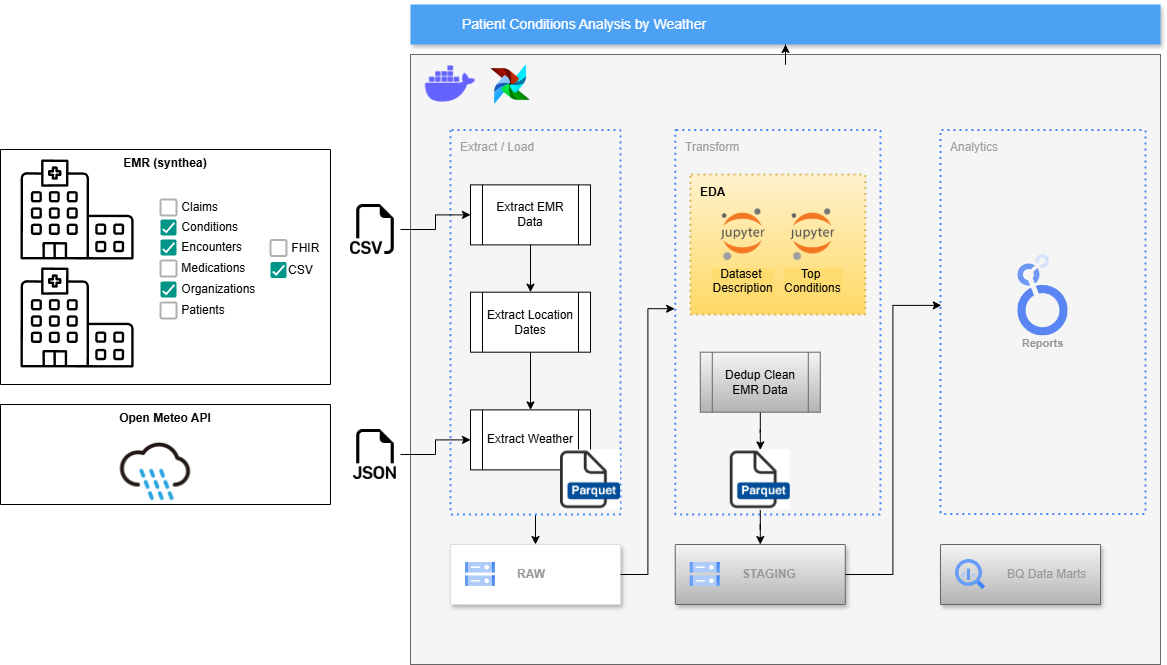

The diagram above was exported from draw.io. Its source (the exported page's mxGraphModel, read from the mxfile embedded in the PNG):
<mxGraphModel dx="1114" dy="616" grid="1" gridSize="10" guides="1" tooltips="1" connect="1" arrows="1" fold="1" page="1" pageScale="1" pageWidth="1169" pageHeight="827" background="none" math="0" shadow="0">
  <root>
    <mxCell id="0" />
    <mxCell id="1" parent="0" />
    <mxCell id="H5XLg-262uGlo7exfHj2-715" value="" style="fillColor=#f5f5f5;strokeColor=#666666;shadow=0;fontSize=14;align=left;spacing=10;fontColor=#333333;9E9E9E;verticalAlign=top;spacingTop=-4;fontStyle=0;spacingLeft=40;html=1;imageAspect=1;recursiveResize=0;" parent="1" vertex="1">
      <mxGeometry x="420" y="150" width="750" height="610" as="geometry" />
    </mxCell>
    <mxCell id="Tg4mowCZ_3DyfyFqgTLb-29" value="" style="shape=image;verticalLabelPosition=bottom;labelBackgroundColor=default;verticalAlign=top;aspect=fixed;imageAspect=0;image=https://static-00.iconduck.com/assets.00/airflow-icon-2048x2048-ptyvisqh.png;" parent="H5XLg-262uGlo7exfHj2-715" vertex="1">
      <mxGeometry x="80.18" y="10.09" width="39.82" height="39.82" as="geometry" />
    </mxCell>
    <mxCell id="H5XLg-262uGlo7exfHj2-720" value="Transform" style="rounded=1;absoluteArcSize=1;arcSize=2;html=1;strokeColor=#4284F3;gradientColor=none;shadow=0;dashed=1;fontSize=12;fontColor=#9E9E9E;align=left;verticalAlign=top;spacing=10;spacingTop=-4;fillColor=none;dashPattern=1 2;strokeWidth=2;" parent="H5XLg-262uGlo7exfHj2-715" vertex="1">
      <mxGeometry x="264.78" y="75.38" width="205.22" height="384.62" as="geometry" />
    </mxCell>
    <mxCell id="H5XLg-262uGlo7exfHj2-719" value="Analytics" style="rounded=1;absoluteArcSize=1;arcSize=2;html=1;strokeColor=#4284F3;gradientColor=none;shadow=0;dashed=1;fontSize=12;fontColor=#9E9E9E;align=left;verticalAlign=top;spacing=10;spacingTop=-4;fillColor=none;dashPattern=1 2;strokeWidth=2;" parent="H5XLg-262uGlo7exfHj2-715" vertex="1">
      <mxGeometry x="530" y="75.38" width="205" height="384" as="geometry" />
    </mxCell>
    <mxCell id="Tg4mowCZ_3DyfyFqgTLb-99" value="" style="edgeStyle=orthogonalEdgeStyle;rounded=0;orthogonalLoop=1;jettySize=auto;html=1;" parent="H5XLg-262uGlo7exfHj2-715" source="Tg4mowCZ_3DyfyFqgTLb-35" target="Tg4mowCZ_3DyfyFqgTLb-25" edge="1">
      <mxGeometry relative="1" as="geometry" />
    </mxCell>
    <mxCell id="Tg4mowCZ_3DyfyFqgTLb-35" value="Extract / Load" style="rounded=1;absoluteArcSize=1;arcSize=2;html=1;strokeColor=#4284F3;gradientColor=none;shadow=0;dashed=1;fontSize=12;fontColor=#9E9E9E;align=left;verticalAlign=top;spacing=10;spacingTop=-4;fillColor=none;dashPattern=1 2;strokeWidth=2;" parent="H5XLg-262uGlo7exfHj2-715" vertex="1">
      <mxGeometry x="40" y="75.38" width="170" height="384.62" as="geometry" />
    </mxCell>
    <mxCell id="Tg4mowCZ_3DyfyFqgTLb-25" value="" style="strokeColor=#dddddd;shadow=1;strokeWidth=1;rounded=1;absoluteArcSize=1;arcSize=2;" parent="H5XLg-262uGlo7exfHj2-715" vertex="1">
      <mxGeometry x="40" y="490" width="170" height="60" as="geometry" />
    </mxCell>
    <mxCell id="Tg4mowCZ_3DyfyFqgTLb-26" value="&lt;b&gt;RAW&lt;/b&gt;" style="editableCssRules=.*;html=1;fontColor=#999999;shape=image;verticalLabelPosition=middle;verticalAlign=middle;labelPosition=right;align=left;spacingLeft=20;part=1;points=[];imageAspect=0;image=data:image/svg+xml,(base64 omitted: 1124 chars);" parent="Tg4mowCZ_3DyfyFqgTLb-25" vertex="1">
      <mxGeometry width="30" height="24" relative="1" as="geometry">
        <mxPoint x="15" y="18" as="offset" />
      </mxGeometry>
    </mxCell>
    <mxCell id="Tg4mowCZ_3DyfyFqgTLb-98" value="" style="edgeStyle=orthogonalEdgeStyle;rounded=0;orthogonalLoop=1;jettySize=auto;html=1;" parent="H5XLg-262uGlo7exfHj2-715" source="Tg4mowCZ_3DyfyFqgTLb-57" target="Tg4mowCZ_3DyfyFqgTLb-96" edge="1">
      <mxGeometry relative="1" as="geometry" />
    </mxCell>
    <mxCell id="Tg4mowCZ_3DyfyFqgTLb-57" value="Extract EMR Data" style="shape=process;whiteSpace=wrap;html=1;backgroundOutline=1;" parent="H5XLg-262uGlo7exfHj2-715" vertex="1">
      <mxGeometry x="60" y="130.37999999999997" width="120" height="60" as="geometry" />
    </mxCell>
    <mxCell id="Tg4mowCZ_3DyfyFqgTLb-84" value="Extract Weather" style="shape=process;whiteSpace=wrap;html=1;backgroundOutline=1;" parent="H5XLg-262uGlo7exfHj2-715" vertex="1">
      <mxGeometry x="60" y="355.38" width="120" height="60" as="geometry" />
    </mxCell>
    <mxCell id="Tg4mowCZ_3DyfyFqgTLb-89" value="" style="strokeColor=#666666;shadow=1;strokeWidth=1;rounded=1;absoluteArcSize=1;arcSize=2;fillColor=#f5f5f5;gradientColor=#b3b3b3;" parent="H5XLg-262uGlo7exfHj2-715" vertex="1">
      <mxGeometry x="264.78" y="490" width="170" height="60" as="geometry" />
    </mxCell>
    <mxCell id="Tg4mowCZ_3DyfyFqgTLb-90" value="&lt;b&gt;STAGING&lt;/b&gt;" style="editableCssRules=.*;html=1;fontColor=#999999;shape=image;verticalLabelPosition=middle;verticalAlign=middle;labelPosition=right;align=left;spacingLeft=20;part=1;points=[];imageAspect=0;image=data:image/svg+xml,(base64 omitted: 1124 chars);" parent="Tg4mowCZ_3DyfyFqgTLb-89" vertex="1">
      <mxGeometry width="30" height="24" relative="1" as="geometry">
        <mxPoint x="15" y="18" as="offset" />
      </mxGeometry>
    </mxCell>
    <mxCell id="Tg4mowCZ_3DyfyFqgTLb-100" value="" style="edgeStyle=orthogonalEdgeStyle;rounded=0;orthogonalLoop=1;jettySize=auto;html=1;" parent="H5XLg-262uGlo7exfHj2-715" source="Tg4mowCZ_3DyfyFqgTLb-91" target="Tg4mowCZ_3DyfyFqgTLb-89" edge="1">
      <mxGeometry relative="1" as="geometry" />
    </mxCell>
    <mxCell id="Tg4mowCZ_3DyfyFqgTLb-91" value="" style="shape=image;verticalLabelPosition=bottom;labelBackgroundColor=default;verticalAlign=top;aspect=fixed;imageAspect=0;image=https://dqops.com/wp-content/uploads/2024/10/parquet-icon.png;" parent="H5XLg-262uGlo7exfHj2-715" vertex="1">
      <mxGeometry x="319.78" y="395.38" width="60" height="60" as="geometry" />
    </mxCell>
    <mxCell id="HG-WS-KSFZ4ZzAwGCW22-11" value="" style="edgeStyle=orthogonalEdgeStyle;rounded=0;orthogonalLoop=1;jettySize=auto;html=1;" edge="1" parent="H5XLg-262uGlo7exfHj2-715" source="Tg4mowCZ_3DyfyFqgTLb-92" target="Tg4mowCZ_3DyfyFqgTLb-91">
      <mxGeometry relative="1" as="geometry" />
    </mxCell>
    <mxCell id="Tg4mowCZ_3DyfyFqgTLb-92" value="Dedup Clean EMR Data" style="shape=process;whiteSpace=wrap;html=1;backgroundOutline=1;fillColor=#f5f5f5;gradientColor=#b3b3b3;strokeColor=#666666;" parent="H5XLg-262uGlo7exfHj2-715" vertex="1">
      <mxGeometry x="289.78" y="297.68999999999994" width="120" height="60" as="geometry" />
    </mxCell>
    <mxCell id="Tg4mowCZ_3DyfyFqgTLb-97" value="" style="edgeStyle=orthogonalEdgeStyle;rounded=0;orthogonalLoop=1;jettySize=auto;html=1;" parent="H5XLg-262uGlo7exfHj2-715" source="Tg4mowCZ_3DyfyFqgTLb-96" target="Tg4mowCZ_3DyfyFqgTLb-84" edge="1">
      <mxGeometry relative="1" as="geometry" />
    </mxCell>
    <mxCell id="Tg4mowCZ_3DyfyFqgTLb-96" value="Extract Location Dates" style="shape=process;whiteSpace=wrap;html=1;backgroundOutline=1;" parent="H5XLg-262uGlo7exfHj2-715" vertex="1">
      <mxGeometry x="60" y="237.69" width="120" height="60" as="geometry" />
    </mxCell>
    <mxCell id="Tg4mowCZ_3DyfyFqgTLb-105" style="edgeStyle=orthogonalEdgeStyle;rounded=0;orthogonalLoop=1;jettySize=auto;html=1;entryX=-0.003;entryY=0.465;entryDx=0;entryDy=0;entryPerimeter=0;" parent="H5XLg-262uGlo7exfHj2-715" source="Tg4mowCZ_3DyfyFqgTLb-25" target="H5XLg-262uGlo7exfHj2-720" edge="1">
      <mxGeometry relative="1" as="geometry" />
    </mxCell>
    <mxCell id="Tg4mowCZ_3DyfyFqgTLb-107" style="edgeStyle=orthogonalEdgeStyle;rounded=0;orthogonalLoop=1;jettySize=auto;html=1;entryX=0.004;entryY=0.457;entryDx=0;entryDy=0;entryPerimeter=0;" parent="H5XLg-262uGlo7exfHj2-715" source="Tg4mowCZ_3DyfyFqgTLb-89" target="H5XLg-262uGlo7exfHj2-719" edge="1">
      <mxGeometry relative="1" as="geometry" />
    </mxCell>
    <mxCell id="HG-WS-KSFZ4ZzAwGCW22-10" value="&lt;b&gt;EDA&lt;/b&gt;" style="rounded=1;absoluteArcSize=1;arcSize=2;html=1;strokeColor=#d6b656;gradientColor=#ffd966;shadow=0;dashed=1;fontSize=12;align=left;verticalAlign=top;spacing=10;spacingTop=-4;fillColor=#fff2cc;dashPattern=1 2;strokeWidth=2;" vertex="1" parent="H5XLg-262uGlo7exfHj2-715">
      <mxGeometry x="279.89" y="120" width="175" height="140" as="geometry" />
    </mxCell>
    <mxCell id="Tg4mowCZ_3DyfyFqgTLb-102" value="Dataset &#10;Description" style="shape=image;verticalLabelPosition=bottom;labelBackgroundColor=light-dark(#ffdc70, #ededed);verticalAlign=top;aspect=fixed;imageAspect=0;image=https://upload.wikimedia.org/wikipedia/commons/thumb/3/38/Jupyter_logo.svg/1200px-Jupyter_logo.svg.png;" parent="H5XLg-262uGlo7exfHj2-715" vertex="1">
      <mxGeometry x="310" y="153.85000000000002" width="45.11" height="52.3" as="geometry" />
    </mxCell>
    <mxCell id="HG-WS-KSFZ4ZzAwGCW22-1" value="" style="shape=image;verticalLabelPosition=bottom;labelBackgroundColor=default;verticalAlign=top;aspect=fixed;imageAspect=0;image=https://dqops.com/wp-content/uploads/2024/10/parquet-icon.png;" vertex="1" parent="H5XLg-262uGlo7exfHj2-715">
      <mxGeometry x="150" y="395.38" width="60" height="60" as="geometry" />
    </mxCell>
    <mxCell id="HG-WS-KSFZ4ZzAwGCW22-2" value="" style="strokeColor=#666666;shadow=1;strokeWidth=1;rounded=1;absoluteArcSize=1;arcSize=2;fillColor=#f5f5f5;gradientColor=#b3b3b3;" vertex="1" parent="H5XLg-262uGlo7exfHj2-715">
      <mxGeometry x="530" y="490" width="160" height="60" as="geometry" />
    </mxCell>
    <mxCell id="HG-WS-KSFZ4ZzAwGCW22-3" value="BQ Data Marts" style="editableCssRules=.*;html=1;fontColor=#999999;shape=image;verticalLabelPosition=middle;verticalAlign=middle;labelPosition=right;align=left;spacingLeft=20;part=1;points=[];imageAspect=0;image=data:image/svg+xml,(base64 omitted: 1156 chars);" vertex="1" parent="HG-WS-KSFZ4ZzAwGCW22-2">
      <mxGeometry width="30" height="30" relative="1" as="geometry">
        <mxPoint x="15" y="15" as="offset" />
      </mxGeometry>
    </mxCell>
    <mxCell id="HG-WS-KSFZ4ZzAwGCW22-6" value="Reports&lt;div&gt;&lt;br&gt;&lt;/div&gt;" style="sketch=0;html=1;verticalAlign=top;labelPosition=center;verticalLabelPosition=bottom;align=center;spacingTop=-6;fontSize=11;fontStyle=1;fontColor=#999999;shape=image;aspect=fixed;imageAspect=0;image=data:image/svg+xml,(base64 omitted: 3708 chars);" vertex="1" parent="H5XLg-262uGlo7exfHj2-715">
      <mxGeometry x="607.27" y="200" width="50.45" height="81.5" as="geometry" />
    </mxCell>
    <mxCell id="HG-WS-KSFZ4ZzAwGCW22-12" value="Top &#10;Conditions" style="shape=image;verticalLabelPosition=bottom;labelBackgroundColor=light-dark(#ffdc70, #ededed);verticalAlign=top;aspect=fixed;imageAspect=0;image=https://upload.wikimedia.org/wikipedia/commons/thumb/3/38/Jupyter_logo.svg/1200px-Jupyter_logo.svg.png;" vertex="1" parent="H5XLg-262uGlo7exfHj2-715">
      <mxGeometry x="379.78" y="153.85000000000002" width="45.11" height="52.3" as="geometry" />
    </mxCell>
    <mxCell id="HG-WS-KSFZ4ZzAwGCW22-13" value="" style="shape=image;html=1;verticalAlign=top;verticalLabelPosition=bottom;labelBackgroundColor=#ffffff;imageAspect=0;aspect=fixed;image=https://cdn1.iconfinder.com/data/icons/unicons-line-vol-3/24/docker-128.png" vertex="1" parent="H5XLg-262uGlo7exfHj2-715">
      <mxGeometry x="10" width="60" height="60" as="geometry" />
    </mxCell>
    <mxCell id="Tg4mowCZ_3DyfyFqgTLb-108" value="" style="edgeStyle=orthogonalEdgeStyle;rounded=0;orthogonalLoop=1;jettySize=auto;html=1;" parent="1" source="H5XLg-262uGlo7exfHj2-715" target="H5XLg-262uGlo7exfHj2-721" edge="1">
      <mxGeometry relative="1" as="geometry" />
    </mxCell>
    <mxCell id="H5XLg-262uGlo7exfHj2-721" value="Patient Conditions Analysis by Weather" style="fillColor=#4DA1F5;strokeColor=none;shadow=1;gradientColor=none;fontSize=14;align=left;spacingLeft=50;fontColor=#ffffff;html=1;" parent="1" vertex="1">
      <mxGeometry x="420" y="100" width="750" height="40" as="geometry" />
    </mxCell>
    <mxCell id="Tg4mowCZ_3DyfyFqgTLb-20" value="EMR (synthea)" style="swimlane;startSize=0;verticalAlign=top;" parent="1" vertex="1">
      <mxGeometry x="10" y="245" width="330" height="235" as="geometry" />
    </mxCell>
    <mxCell id="Tg4mowCZ_3DyfyFqgTLb-1" value="" style="sketch=0;verticalLabelPosition=bottom;sketch=0;aspect=fixed;html=1;verticalAlign=top;strokeColor=none;fillColor=#000000;align=center;outlineConnect=0;pointerEvents=1;shape=mxgraph.citrix2.hospital;" parent="Tg4mowCZ_3DyfyFqgTLb-20" vertex="1">
      <mxGeometry x="20" y="10" width="113.12" height="100" as="geometry" />
    </mxCell>
    <mxCell id="Tg4mowCZ_3DyfyFqgTLb-21" value="" style="sketch=0;verticalLabelPosition=bottom;sketch=0;aspect=fixed;html=1;verticalAlign=top;strokeColor=none;fillColor=#000000;align=center;outlineConnect=0;pointerEvents=1;shape=mxgraph.citrix2.hospital;" parent="Tg4mowCZ_3DyfyFqgTLb-20" vertex="1">
      <mxGeometry x="20" y="118" width="113.12" height="100" as="geometry" />
    </mxCell>
    <mxCell id="Tg4mowCZ_3DyfyFqgTLb-15" value="" style="group" parent="Tg4mowCZ_3DyfyFqgTLb-20" connectable="0" vertex="1">
      <mxGeometry x="160" y="50" width="16" height="119" as="geometry" />
    </mxCell>
    <mxCell id="Tg4mowCZ_3DyfyFqgTLb-5" value="&amp;nbsp;Claims" style="dashed=0;labelPosition=right;align=left;shape=mxgraph.gmdl.checkbox;strokeColor=#B0B0B0;fillColor=none;strokeWidth=2;aspect=fixed;sketch=0;html=1;" parent="Tg4mowCZ_3DyfyFqgTLb-15" vertex="1">
      <mxGeometry width="16" height="16" as="geometry" />
    </mxCell>
    <mxCell id="Tg4mowCZ_3DyfyFqgTLb-6" value="&amp;nbsp;Conditions" style="dashed=0;labelPosition=right;align=left;shape=mxgraph.gmdl.checkbox;strokeColor=none;fillColor=#009587;strokeWidth=2;aspect=fixed;sketch=0;html=1;" parent="Tg4mowCZ_3DyfyFqgTLb-15" vertex="1">
      <mxGeometry y="20" width="16" height="16" as="geometry" />
    </mxCell>
    <mxCell id="Tg4mowCZ_3DyfyFqgTLb-9" value="&amp;nbsp;Encounters" style="dashed=0;labelPosition=right;align=left;shape=mxgraph.gmdl.checkbox;strokeColor=none;fillColor=#009587;strokeWidth=2;aspect=fixed;sketch=0;html=1;" parent="Tg4mowCZ_3DyfyFqgTLb-15" vertex="1">
      <mxGeometry y="40" width="16" height="16" as="geometry" />
    </mxCell>
    <mxCell id="Tg4mowCZ_3DyfyFqgTLb-10" value="&amp;nbsp;Medications" style="dashed=0;labelPosition=right;align=left;shape=mxgraph.gmdl.checkbox;strokeColor=#B0B0B0;fillColor=none;strokeWidth=2;aspect=fixed;sketch=0;html=1;" parent="Tg4mowCZ_3DyfyFqgTLb-15" vertex="1">
      <mxGeometry y="61" width="16" height="16" as="geometry" />
    </mxCell>
    <mxCell id="Tg4mowCZ_3DyfyFqgTLb-11" value="&amp;nbsp;Patients" style="dashed=0;labelPosition=right;align=left;shape=mxgraph.gmdl.checkbox;strokeColor=#B0B0B0;fillColor=none;strokeWidth=2;aspect=fixed;sketch=0;html=1;" parent="Tg4mowCZ_3DyfyFqgTLb-15" vertex="1">
      <mxGeometry y="103" width="16" height="16" as="geometry" />
    </mxCell>
    <mxCell id="Tg4mowCZ_3DyfyFqgTLb-12" value="&amp;nbsp;Organizations" style="dashed=0;labelPosition=right;align=left;shape=mxgraph.gmdl.checkbox;strokeColor=none;fillColor=#009587;strokeWidth=2;aspect=fixed;sketch=0;html=1;" parent="Tg4mowCZ_3DyfyFqgTLb-15" vertex="1">
      <mxGeometry y="82" width="16" height="16" as="geometry" />
    </mxCell>
    <mxCell id="Tg4mowCZ_3DyfyFqgTLb-16" value="" style="group" parent="Tg4mowCZ_3DyfyFqgTLb-20" connectable="0" vertex="1">
      <mxGeometry x="270" y="90.5" width="16" height="38" as="geometry" />
    </mxCell>
    <mxCell id="Tg4mowCZ_3DyfyFqgTLb-3" value="&amp;nbsp;&lt;span style=&quot;background-color: transparent; color: light-dark(rgb(0, 0, 0), rgb(255, 255, 255));&quot;&gt;FHIR&lt;/span&gt;" style="dashed=0;labelPosition=right;align=left;shape=mxgraph.gmdl.checkbox;strokeColor=#B0B0B0;fillColor=none;strokeWidth=2;aspect=fixed;sketch=0;html=1;" parent="Tg4mowCZ_3DyfyFqgTLb-16" vertex="1">
      <mxGeometry width="16" height="16" as="geometry" />
    </mxCell>
    <mxCell id="Tg4mowCZ_3DyfyFqgTLb-4" value="CSV" style="dashed=0;labelPosition=right;align=left;shape=mxgraph.gmdl.checkbox;strokeColor=none;fillColor=#009587;strokeWidth=2;aspect=fixed;sketch=0;html=1;" parent="Tg4mowCZ_3DyfyFqgTLb-16" vertex="1">
      <mxGeometry y="22" width="16" height="16" as="geometry" />
    </mxCell>
    <mxCell id="Tg4mowCZ_3DyfyFqgTLb-94" value="" style="edgeStyle=orthogonalEdgeStyle;rounded=0;orthogonalLoop=1;jettySize=auto;html=1;" parent="1" source="Tg4mowCZ_3DyfyFqgTLb-23" target="Tg4mowCZ_3DyfyFqgTLb-57" edge="1">
      <mxGeometry relative="1" as="geometry" />
    </mxCell>
    <mxCell id="Tg4mowCZ_3DyfyFqgTLb-23" value="" style="shape=image;html=1;verticalAlign=top;verticalLabelPosition=bottom;labelBackgroundColor=#ffffff;imageAspect=0;aspect=fixed;image=https://cdn1.iconfinder.com/data/icons/bootstrap-vol-3/16/filetype-csv-128.png" parent="1" vertex="1">
      <mxGeometry x="360" y="300" width="50" height="50" as="geometry" />
    </mxCell>
    <mxCell id="Tg4mowCZ_3DyfyFqgTLb-54" value="Open Meteo API" style="swimlane;startSize=0;verticalAlign=top;" parent="1" vertex="1">
      <mxGeometry x="10" y="500" width="330" height="100" as="geometry" />
    </mxCell>
    <mxCell id="Tg4mowCZ_3DyfyFqgTLb-40" value="&lt;div&gt;&lt;br&gt;&lt;/div&gt;&lt;div&gt;&lt;br&gt;&lt;/div&gt;" style="shape=image;html=1;verticalAlign=top;verticalLabelPosition=bottom;labelBackgroundColor=#ffffff;imageAspect=0;aspect=fixed;image=https://cdn2.iconfinder.com/data/icons/weather-color-2/500/weather-32-128.png" parent="Tg4mowCZ_3DyfyFqgTLb-54" vertex="1">
      <mxGeometry x="90" y="2.31" width="130" height="130" as="geometry" />
    </mxCell>
    <mxCell id="Tg4mowCZ_3DyfyFqgTLb-95" value="" style="edgeStyle=orthogonalEdgeStyle;rounded=0;orthogonalLoop=1;jettySize=auto;html=1;" parent="1" source="Tg4mowCZ_3DyfyFqgTLb-55" target="Tg4mowCZ_3DyfyFqgTLb-84" edge="1">
      <mxGeometry relative="1" as="geometry" />
    </mxCell>
    <mxCell id="Tg4mowCZ_3DyfyFqgTLb-55" value="" style="shape=image;html=1;verticalAlign=top;verticalLabelPosition=bottom;labelBackgroundColor=#ffffff;imageAspect=0;aspect=fixed;image=https://cdn1.iconfinder.com/data/icons/bootstrap-vol-3/16/filetype-json-128.png" parent="1" vertex="1">
      <mxGeometry x="360" y="525" width="50" height="50" as="geometry" />
    </mxCell>
  </root>
</mxGraphModel>